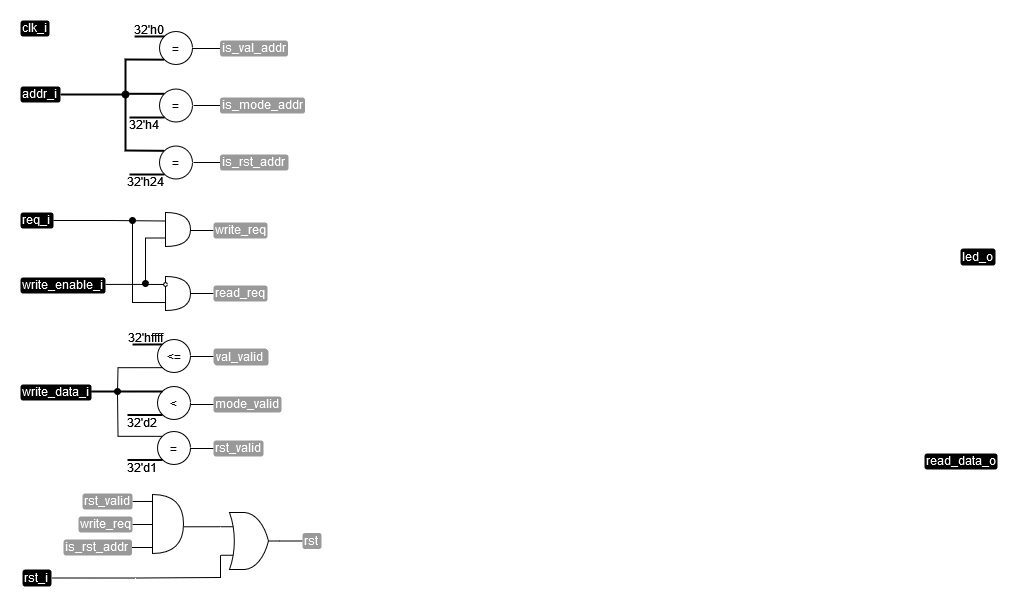

The diagram above was exported from draw.io. Its source (the exported page's mxGraphModel, read from the mxfile embedded in the PNG):
<mxGraphModel dx="745" dy="513" grid="1" gridSize="1" guides="1" tooltips="1" connect="1" arrows="1" fold="1" page="1" pageScale="1" pageWidth="827" pageHeight="1169" math="0" shadow="0">
  <root>
    <mxCell id="0" />
    <mxCell id="1" parent="0" />
    <mxCell id="2" value="clk_i" style="text;html=1;strokeColor=none;fillColor=#000000;align=left;verticalAlign=middle;whiteSpace=wrap;rounded=1;fontColor=#FFFFFF;spacingBottom=2;" vertex="1" parent="1">
      <mxGeometry x="112" y="247" width="29" height="16" as="geometry" />
    </mxCell>
    <mxCell id="3" style="edgeStyle=orthogonalEdgeStyle;rounded=0;orthogonalLoop=1;jettySize=auto;html=1;exitX=1;exitY=0.5;exitDx=0;exitDy=0;entryX=0;entryY=0.75;entryDx=0;entryDy=0;entryPerimeter=0;endArrow=none;endFill=0;" edge="1" source="4" target="64" parent="1">
      <mxGeometry relative="1" as="geometry">
        <Array as="points">
          <mxPoint x="227" y="805" />
          <mxPoint x="312" y="804" />
        </Array>
      </mxGeometry>
    </mxCell>
    <mxCell id="4" value="rst_i" style="text;html=1;strokeColor=none;fillColor=#000000;align=left;verticalAlign=middle;whiteSpace=wrap;rounded=1;fontColor=#FFFFFF;spacingBottom=2;" vertex="1" parent="1">
      <mxGeometry x="114" y="796" width="29" height="17" as="geometry" />
    </mxCell>
    <mxCell id="5" value="write_data_i" style="text;html=1;strokeColor=none;fillColor=#000000;align=left;verticalAlign=middle;whiteSpace=wrap;rounded=1;fontColor=#FFFFFF;spacingBottom=2;" vertex="1" parent="1">
      <mxGeometry x="112" y="611" width="71" height="16" as="geometry" />
    </mxCell>
    <mxCell id="6" value="addr_i" style="text;html=1;strokeColor=none;fillColor=#000000;align=left;verticalAlign=middle;whiteSpace=wrap;rounded=1;fontColor=#FFFFFF;spacingBottom=2;" vertex="1" parent="1">
      <mxGeometry x="112" y="313" width="40" height="16" as="geometry" />
    </mxCell>
    <mxCell id="7" style="edgeStyle=orthogonalEdgeStyle;rounded=0;orthogonalLoop=1;jettySize=auto;html=1;exitX=1.001;exitY=0.433;exitDx=0;exitDy=0;endArrow=none;endFill=0;exitPerimeter=0;" edge="1" source="8" parent="1">
      <mxGeometry relative="1" as="geometry">
        <mxPoint x="206" y="466" as="sourcePoint" />
        <mxPoint x="257" y="511" as="targetPoint" />
        <Array as="points">
          <mxPoint x="232" y="511" />
        </Array>
      </mxGeometry>
    </mxCell>
    <mxCell id="8" value="write_enable_i" style="text;html=1;strokeColor=none;fillColor=#000000;align=left;verticalAlign=middle;whiteSpace=wrap;rounded=1;fontColor=#FFFFFF;spacingBottom=2;" vertex="1" parent="1">
      <mxGeometry x="112" y="504" width="85" height="16" as="geometry" />
    </mxCell>
    <mxCell id="9" style="edgeStyle=orthogonalEdgeStyle;rounded=0;orthogonalLoop=1;jettySize=auto;html=1;exitX=1;exitY=0.5;exitDx=0;exitDy=0;entryX=0;entryY=0.25;entryDx=0;entryDy=0;entryPerimeter=0;endArrow=none;endFill=0;" edge="1" source="10" target="15" parent="1">
      <mxGeometry relative="1" as="geometry" />
    </mxCell>
    <mxCell id="10" value="req_i" style="text;html=1;strokeColor=none;fillColor=#000000;align=left;verticalAlign=middle;whiteSpace=wrap;rounded=1;fontColor=#FFFFFF;spacingBottom=2;" vertex="1" parent="1">
      <mxGeometry x="112" y="439" width="33" height="16" as="geometry" />
    </mxCell>
    <mxCell id="11" value="" style="endArrow=none;html=1;rounded=0;strokeWidth=2;entryX=0.047;entryY=0.297;entryDx=0;entryDy=0;entryPerimeter=0;" edge="1" parent="1">
      <mxGeometry width="50" height="50" relative="1" as="geometry">
        <mxPoint x="226.06" y="263" as="sourcePoint" />
        <mxPoint x="256" y="262.94" as="targetPoint" />
      </mxGeometry>
    </mxCell>
    <mxCell id="12" value="32'h0" style="text;html=1;strokeColor=none;fillColor=none;align=center;verticalAlign=middle;whiteSpace=wrap;rounded=0;" vertex="1" parent="1">
      <mxGeometry x="225" y="249" width="32" height="13" as="geometry" />
    </mxCell>
    <mxCell id="13" value="" style="endArrow=none;html=1;rounded=0;" edge="1" parent="1">
      <mxGeometry width="50" height="50" relative="1" as="geometry">
        <mxPoint x="282" y="457" as="sourcePoint" />
        <mxPoint x="305" y="457" as="targetPoint" />
      </mxGeometry>
    </mxCell>
    <mxCell id="14" style="edgeStyle=orthogonalEdgeStyle;rounded=0;orthogonalLoop=1;jettySize=auto;html=1;exitX=0;exitY=0.75;exitDx=0;exitDy=0;exitPerimeter=0;endArrow=oval;endFill=1;" edge="1" source="15" parent="1">
      <mxGeometry relative="1" as="geometry">
        <mxPoint x="237" y="510.0000000000001" as="targetPoint" />
      </mxGeometry>
    </mxCell>
    <mxCell id="15" value="" style="shape=or;whiteSpace=wrap;html=1;" vertex="1" parent="1">
      <mxGeometry x="257" y="439" width="25" height="34" as="geometry" />
    </mxCell>
    <mxCell id="16" value="write_req" style="text;html=1;strokeColor=none;fillColor=#999999;align=left;verticalAlign=middle;whiteSpace=wrap;rounded=1;fontColor=#FFFFFF;spacingBottom=2;" vertex="1" parent="1">
      <mxGeometry x="305" y="449" width="54" height="16" as="geometry" />
    </mxCell>
    <mxCell id="17" value="" style="shape=or;whiteSpace=wrap;html=1;" vertex="1" parent="1">
      <mxGeometry x="257" y="503" width="25" height="34" as="geometry" />
    </mxCell>
    <mxCell id="18" value="" style="endArrow=oval;html=1;rounded=0;startArrow=none;startFill=0;endFill=1;exitX=-0.021;exitY=0.766;exitDx=0;exitDy=0;exitPerimeter=0;" edge="1" source="17" parent="1">
      <mxGeometry width="50" height="50" relative="1" as="geometry">
        <mxPoint x="256" y="504" as="sourcePoint" />
        <mxPoint x="224" y="447" as="targetPoint" />
        <Array as="points">
          <mxPoint x="224" y="529" />
        </Array>
      </mxGeometry>
    </mxCell>
    <mxCell id="19" value="" style="ellipse;whiteSpace=wrap;html=1;aspect=fixed;" vertex="1" parent="1">
      <mxGeometry x="255" y="509" width="4" height="4" as="geometry" />
    </mxCell>
    <mxCell id="20" value="" style="endArrow=none;html=1;rounded=0;" edge="1" parent="1">
      <mxGeometry width="50" height="50" relative="1" as="geometry">
        <mxPoint x="282" y="520" as="sourcePoint" />
        <mxPoint x="305" y="520" as="targetPoint" />
      </mxGeometry>
    </mxCell>
    <mxCell id="21" value="read_req" style="text;html=1;strokeColor=none;fillColor=#999999;align=left;verticalAlign=middle;whiteSpace=wrap;rounded=1;fontColor=#FFFFFF;spacingBottom=2;" vertex="1" parent="1">
      <mxGeometry x="305" y="512" width="54" height="16" as="geometry" />
    </mxCell>
    <mxCell id="22" value="32'h4" style="text;html=1;strokeColor=none;fillColor=none;align=center;verticalAlign=middle;whiteSpace=wrap;rounded=0;" vertex="1" parent="1">
      <mxGeometry x="220" y="344" width="32" height="13" as="geometry" />
    </mxCell>
    <mxCell id="23" value="" style="endArrow=none;html=1;rounded=0;" edge="1" parent="1">
      <mxGeometry width="50" height="50" relative="1" as="geometry">
        <mxPoint x="284.5" y="275" as="sourcePoint" />
        <mxPoint x="311.5" y="275" as="targetPoint" />
      </mxGeometry>
    </mxCell>
    <mxCell id="24" value="is_val_addr" style="text;html=1;strokeColor=none;fillColor=#999999;align=left;verticalAlign=middle;whiteSpace=wrap;rounded=1;fontColor=#FFFFFF;spacingBottom=2;" vertex="1" parent="1">
      <mxGeometry x="311.5" y="267" width="68" height="16" as="geometry" />
    </mxCell>
    <mxCell id="25" value="" style="endArrow=none;html=1;rounded=0;exitX=1;exitY=0.5;exitDx=0;exitDy=0;entryX=0;entryY=0.5;entryDx=0;entryDy=0;" edge="1" target="26" parent="1">
      <mxGeometry width="50" height="50" relative="1" as="geometry">
        <mxPoint x="284.99999999999966" y="332" as="sourcePoint" />
        <mxPoint x="309" y="332.5" as="targetPoint" />
      </mxGeometry>
    </mxCell>
    <mxCell id="26" value="is_mode_addr" style="text;html=1;strokeColor=none;fillColor=#999999;align=left;verticalAlign=middle;whiteSpace=wrap;rounded=1;fontColor=#FFFFFF;spacingBottom=2;" vertex="1" parent="1">
      <mxGeometry x="311.5" y="324" width="85" height="16" as="geometry" />
    </mxCell>
    <mxCell id="27" style="edgeStyle=orthogonalEdgeStyle;rounded=0;orthogonalLoop=1;jettySize=auto;html=1;exitX=0;exitY=0;exitDx=0;exitDy=0;endArrow=none;endFill=0;strokeWidth=2;" edge="1" source="28" parent="1">
      <mxGeometry relative="1" as="geometry">
        <mxPoint x="217" y="320" as="targetPoint" />
      </mxGeometry>
    </mxCell>
    <mxCell id="28" value="=" style="ellipse;whiteSpace=wrap;html=1;aspect=fixed;" vertex="1" parent="1">
      <mxGeometry x="251" y="315.5" width="33" height="33" as="geometry" />
    </mxCell>
    <mxCell id="29" value="=" style="ellipse;whiteSpace=wrap;html=1;aspect=fixed;" vertex="1" parent="1">
      <mxGeometry x="251" y="258" width="33" height="33" as="geometry" />
    </mxCell>
    <mxCell id="30" value="" style="endArrow=none;html=1;rounded=0;strokeWidth=2;entryX=0;entryY=0;entryDx=0;entryDy=0;exitX=1;exitY=0.5;exitDx=0;exitDy=0;" edge="1" source="6" target="54" parent="1">
      <mxGeometry width="50" height="50" relative="1" as="geometry">
        <mxPoint x="152" y="302" as="sourcePoint" />
        <mxPoint x="246" y="327" as="targetPoint" />
        <Array as="points">
          <mxPoint x="217" y="321" />
          <mxPoint x="217" y="377" />
        </Array>
      </mxGeometry>
    </mxCell>
    <mxCell id="31" value="" style="endArrow=none;html=1;rounded=0;entryX=0;entryY=1;entryDx=0;entryDy=0;strokeWidth=2;startArrow=oval;startFill=1;" edge="1" target="29" parent="1">
      <mxGeometry width="50" height="50" relative="1" as="geometry">
        <mxPoint x="217" y="321" as="sourcePoint" />
        <mxPoint x="233" y="270" as="targetPoint" />
        <Array as="points">
          <mxPoint x="217" y="286" />
        </Array>
      </mxGeometry>
    </mxCell>
    <mxCell id="32" value="" style="endArrow=none;html=1;rounded=0;strokeWidth=2;" edge="1" parent="1">
      <mxGeometry width="50" height="50" relative="1" as="geometry">
        <mxPoint x="221" y="344" as="sourcePoint" />
        <mxPoint x="256" y="344" as="targetPoint" />
      </mxGeometry>
    </mxCell>
    <mxCell id="33" style="edgeStyle=orthogonalEdgeStyle;rounded=0;orthogonalLoop=1;jettySize=auto;html=1;exitX=0;exitY=0;exitDx=0;exitDy=0;endArrow=none;endFill=0;" edge="1" source="34" parent="1">
      <mxGeometry relative="1" as="geometry">
        <mxPoint x="209" y="619" as="targetPoint" />
      </mxGeometry>
    </mxCell>
    <mxCell id="34" value="=" style="ellipse;whiteSpace=wrap;html=1;aspect=fixed;" vertex="1" parent="1">
      <mxGeometry x="249" y="658" width="33" height="33" as="geometry" />
    </mxCell>
    <mxCell id="35" value="" style="endArrow=none;html=1;rounded=0;strokeWidth=2;" edge="1" parent="1">
      <mxGeometry width="50" height="50" relative="1" as="geometry">
        <mxPoint x="219" y="686.5" as="sourcePoint" />
        <mxPoint x="254" y="686.5" as="targetPoint" />
      </mxGeometry>
    </mxCell>
    <mxCell id="36" value="" style="endArrow=none;html=1;rounded=0;strokeWidth=2;entryX=0.047;entryY=0.297;entryDx=0;entryDy=0;entryPerimeter=0;" edge="1" parent="1">
      <mxGeometry width="50" height="50" relative="1" as="geometry">
        <mxPoint x="224.06" y="571" as="sourcePoint" />
        <mxPoint x="254" y="570.94" as="targetPoint" />
      </mxGeometry>
    </mxCell>
    <mxCell id="37" value="32'hffff" style="text;html=1;strokeColor=none;fillColor=none;align=center;verticalAlign=middle;whiteSpace=wrap;rounded=0;" vertex="1" parent="1">
      <mxGeometry x="221" y="557" width="32" height="13" as="geometry" />
    </mxCell>
    <mxCell id="38" style="edgeStyle=orthogonalEdgeStyle;rounded=0;orthogonalLoop=1;jettySize=auto;html=1;exitX=0;exitY=1;exitDx=0;exitDy=0;endArrow=oval;endFill=1;" edge="1" source="39" parent="1">
      <mxGeometry relative="1" as="geometry">
        <mxPoint x="209" y="618" as="targetPoint" />
      </mxGeometry>
    </mxCell>
    <mxCell id="39" value="&amp;lt;=" style="ellipse;whiteSpace=wrap;html=1;aspect=fixed;" vertex="1" parent="1">
      <mxGeometry x="249" y="566" width="33" height="33" as="geometry" />
    </mxCell>
    <mxCell id="40" value="32'd1" style="text;html=1;strokeColor=none;fillColor=none;align=center;verticalAlign=middle;whiteSpace=wrap;rounded=0;" vertex="1" parent="1">
      <mxGeometry x="218" y="687" width="32" height="13" as="geometry" />
    </mxCell>
    <mxCell id="41" value="&amp;lt;" style="ellipse;whiteSpace=wrap;html=1;aspect=fixed;" vertex="1" parent="1">
      <mxGeometry x="249" y="613" width="33" height="33" as="geometry" />
    </mxCell>
    <mxCell id="42" value="" style="endArrow=none;html=1;rounded=0;strokeWidth=2;" edge="1" parent="1">
      <mxGeometry width="50" height="50" relative="1" as="geometry">
        <mxPoint x="219" y="641.5" as="sourcePoint" />
        <mxPoint x="254" y="641.5" as="targetPoint" />
      </mxGeometry>
    </mxCell>
    <mxCell id="43" value="32'd2" style="text;html=1;strokeColor=none;fillColor=none;align=center;verticalAlign=middle;whiteSpace=wrap;rounded=0;" vertex="1" parent="1">
      <mxGeometry x="218" y="642" width="32" height="13" as="geometry" />
    </mxCell>
    <mxCell id="44" value="" style="endArrow=none;html=1;rounded=0;strokeWidth=2;exitX=0.996;exitY=0.438;exitDx=0;exitDy=0;exitPerimeter=0;" edge="1" source="5" parent="1">
      <mxGeometry width="50" height="50" relative="1" as="geometry">
        <mxPoint x="219.5" y="618" as="sourcePoint" />
        <mxPoint x="254" y="618" as="targetPoint" />
      </mxGeometry>
    </mxCell>
    <mxCell id="45" value="" style="endArrow=none;html=1;rounded=0;" edge="1" parent="1">
      <mxGeometry width="50" height="50" relative="1" as="geometry">
        <mxPoint x="282" y="583" as="sourcePoint" />
        <mxPoint x="305" y="583" as="targetPoint" />
      </mxGeometry>
    </mxCell>
    <mxCell id="46" value="val_valid" style="text;html=1;strokeColor=none;fillColor=#999999;align=left;verticalAlign=middle;whiteSpace=wrap;rounded=1;fontColor=#FFFFFF;spacingBottom=2;" vertex="1" parent="1">
      <mxGeometry x="305" y="575" width="54" height="16" as="geometry" />
    </mxCell>
    <mxCell id="47" value="" style="endArrow=none;html=1;rounded=0;" edge="1" parent="1">
      <mxGeometry width="50" height="50" relative="1" as="geometry">
        <mxPoint x="282" y="631" as="sourcePoint" />
        <mxPoint x="305" y="631" as="targetPoint" />
      </mxGeometry>
    </mxCell>
    <mxCell id="48" value="mode_valid" style="text;html=1;strokeColor=none;fillColor=#999999;align=left;verticalAlign=middle;whiteSpace=wrap;rounded=1;fontColor=#FFFFFF;spacingBottom=2;" vertex="1" parent="1">
      <mxGeometry x="305" y="623" width="68" height="16" as="geometry" />
    </mxCell>
    <mxCell id="49" value="" style="endArrow=none;html=1;rounded=0;" edge="1" parent="1">
      <mxGeometry width="50" height="50" relative="1" as="geometry">
        <mxPoint x="282" y="675" as="sourcePoint" />
        <mxPoint x="305" y="675" as="targetPoint" />
      </mxGeometry>
    </mxCell>
    <mxCell id="50" value="rst_valid" style="text;html=1;strokeColor=none;fillColor=#999999;align=left;verticalAlign=middle;whiteSpace=wrap;rounded=1;fontColor=#FFFFFF;spacingBottom=2;" vertex="1" parent="1">
      <mxGeometry x="305" y="667" width="50" height="16" as="geometry" />
    </mxCell>
    <mxCell id="51" value="32'h24" style="text;html=1;strokeColor=none;fillColor=none;align=center;verticalAlign=middle;whiteSpace=wrap;rounded=0;" vertex="1" parent="1">
      <mxGeometry x="221" y="401" width="32" height="13" as="geometry" />
    </mxCell>
    <mxCell id="52" value="" style="endArrow=none;html=1;rounded=0;exitX=1;exitY=0.5;exitDx=0;exitDy=0;entryX=0;entryY=0.5;entryDx=0;entryDy=0;" edge="1" target="53" parent="1">
      <mxGeometry width="50" height="50" relative="1" as="geometry">
        <mxPoint x="284.99999999999966" y="389" as="sourcePoint" />
        <mxPoint x="309" y="389.5" as="targetPoint" />
      </mxGeometry>
    </mxCell>
    <mxCell id="53" value="is_rst_addr" style="text;html=1;strokeColor=none;fillColor=#999999;align=left;verticalAlign=middle;whiteSpace=wrap;rounded=1;fontColor=#FFFFFF;spacingBottom=2;" vertex="1" parent="1">
      <mxGeometry x="311.5" y="381" width="68.5" height="16" as="geometry" />
    </mxCell>
    <mxCell id="54" value="=" style="ellipse;whiteSpace=wrap;html=1;aspect=fixed;" vertex="1" parent="1">
      <mxGeometry x="251" y="372.5" width="33" height="33" as="geometry" />
    </mxCell>
    <mxCell id="55" value="" style="endArrow=none;html=1;rounded=0;strokeWidth=2;" edge="1" parent="1">
      <mxGeometry width="50" height="50" relative="1" as="geometry">
        <mxPoint x="221" y="401" as="sourcePoint" />
        <mxPoint x="256" y="401" as="targetPoint" />
      </mxGeometry>
    </mxCell>
    <mxCell id="56" value="" style="shape=or;whiteSpace=wrap;html=1;" vertex="1" parent="1">
      <mxGeometry x="244" y="721" width="31" height="59" as="geometry" />
    </mxCell>
    <mxCell id="57" style="edgeStyle=orthogonalEdgeStyle;rounded=0;orthogonalLoop=1;jettySize=auto;html=1;exitX=1;exitY=0.5;exitDx=0;exitDy=0;endArrow=none;endFill=0;entryX=-0.012;entryY=0.118;entryDx=0;entryDy=0;entryPerimeter=0;" edge="1" source="58" target="56" parent="1">
      <mxGeometry relative="1" as="geometry">
        <mxPoint x="243" y="727" as="targetPoint" />
      </mxGeometry>
    </mxCell>
    <mxCell id="58" value="rst_valid" style="text;html=1;strokeColor=none;fillColor=#999999;align=left;verticalAlign=middle;whiteSpace=wrap;rounded=1;fontColor=#FFFFFF;spacingBottom=2;" vertex="1" parent="1">
      <mxGeometry x="174" y="720" width="50" height="16" as="geometry" />
    </mxCell>
    <mxCell id="59" style="edgeStyle=orthogonalEdgeStyle;rounded=0;orthogonalLoop=1;jettySize=auto;html=1;exitX=1;exitY=0.5;exitDx=0;exitDy=0;entryX=0;entryY=0.5;entryDx=0;entryDy=0;entryPerimeter=0;endArrow=none;endFill=0;" edge="1" source="60" target="56" parent="1">
      <mxGeometry relative="1" as="geometry" />
    </mxCell>
    <mxCell id="60" value="write_req" style="text;html=1;strokeColor=none;fillColor=#999999;align=left;verticalAlign=middle;whiteSpace=wrap;rounded=1;fontColor=#FFFFFF;spacingBottom=2;" vertex="1" parent="1">
      <mxGeometry x="170" y="743" width="54" height="16" as="geometry" />
    </mxCell>
    <mxCell id="61" style="edgeStyle=orthogonalEdgeStyle;rounded=0;orthogonalLoop=1;jettySize=auto;html=1;exitX=1;exitY=0.5;exitDx=0;exitDy=0;entryX=-0.014;entryY=0.904;entryDx=0;entryDy=0;entryPerimeter=0;endArrow=none;endFill=0;" edge="1" source="62" target="56" parent="1">
      <mxGeometry relative="1" as="geometry" />
    </mxCell>
    <mxCell id="62" value="is_rst_addr" style="text;html=1;strokeColor=none;fillColor=#999999;align=left;verticalAlign=middle;whiteSpace=wrap;rounded=1;fontColor=#FFFFFF;spacingBottom=2;" vertex="1" parent="1">
      <mxGeometry x="155" y="766" width="68.5" height="16" as="geometry" />
    </mxCell>
    <mxCell id="63" style="edgeStyle=orthogonalEdgeStyle;rounded=0;orthogonalLoop=1;jettySize=auto;html=1;exitX=0;exitY=0.25;exitDx=0;exitDy=0;exitPerimeter=0;entryX=1.009;entryY=0.546;entryDx=0;entryDy=0;entryPerimeter=0;endArrow=none;endFill=0;" edge="1" source="64" target="56" parent="1">
      <mxGeometry relative="1" as="geometry" />
    </mxCell>
    <mxCell id="64" value="" style="verticalLabelPosition=bottom;shadow=0;dashed=0;align=center;html=1;verticalAlign=top;shape=mxgraph.electrical.logic_gates.logic_gate;operation=or;" vertex="1" parent="1">
      <mxGeometry x="312" y="739" width="60" height="57" as="geometry" />
    </mxCell>
    <mxCell id="65" value="" style="endArrow=none;html=1;rounded=0;" edge="1" parent="1">
      <mxGeometry width="50" height="50" relative="1" as="geometry">
        <mxPoint x="371" y="767.5" as="sourcePoint" />
        <mxPoint x="394" y="767.5" as="targetPoint" />
      </mxGeometry>
    </mxCell>
    <mxCell id="66" value="rst" style="text;html=1;strokeColor=none;fillColor=#999999;align=left;verticalAlign=middle;whiteSpace=wrap;rounded=1;fontColor=#FFFFFF;spacingBottom=2;" vertex="1" parent="1">
      <mxGeometry x="394" y="759.5" width="19" height="16" as="geometry" />
    </mxCell>
    <mxCell id="67" value="val_valid" style="text;html=1;strokeColor=none;fillColor=#999999;align=left;verticalAlign=middle;whiteSpace=wrap;rounded=1;fontColor=#FFFFFF;spacingBottom=2;" vertex="1" parent="1">
      <mxGeometry x="306" y="576" width="54" height="16" as="geometry" />
    </mxCell>
    <mxCell id="68" value="led_o" style="text;html=1;strokeColor=none;fillColor=#000000;align=left;verticalAlign=middle;whiteSpace=wrap;rounded=1;fontColor=#FFFFFF;spacingBottom=2;" vertex="1" parent="1">
      <mxGeometry x="1052" y="475" width="35" height="17" as="geometry" />
    </mxCell>
    <mxCell id="69" value="read_data_o" style="text;html=1;strokeColor=none;fillColor=#000000;align=left;verticalAlign=middle;whiteSpace=wrap;rounded=1;fontColor=#FFFFFF;spacingBottom=2;" vertex="1" parent="1">
      <mxGeometry x="1016" y="680" width="73" height="16" as="geometry" />
    </mxCell>
  </root>
</mxGraphModel>